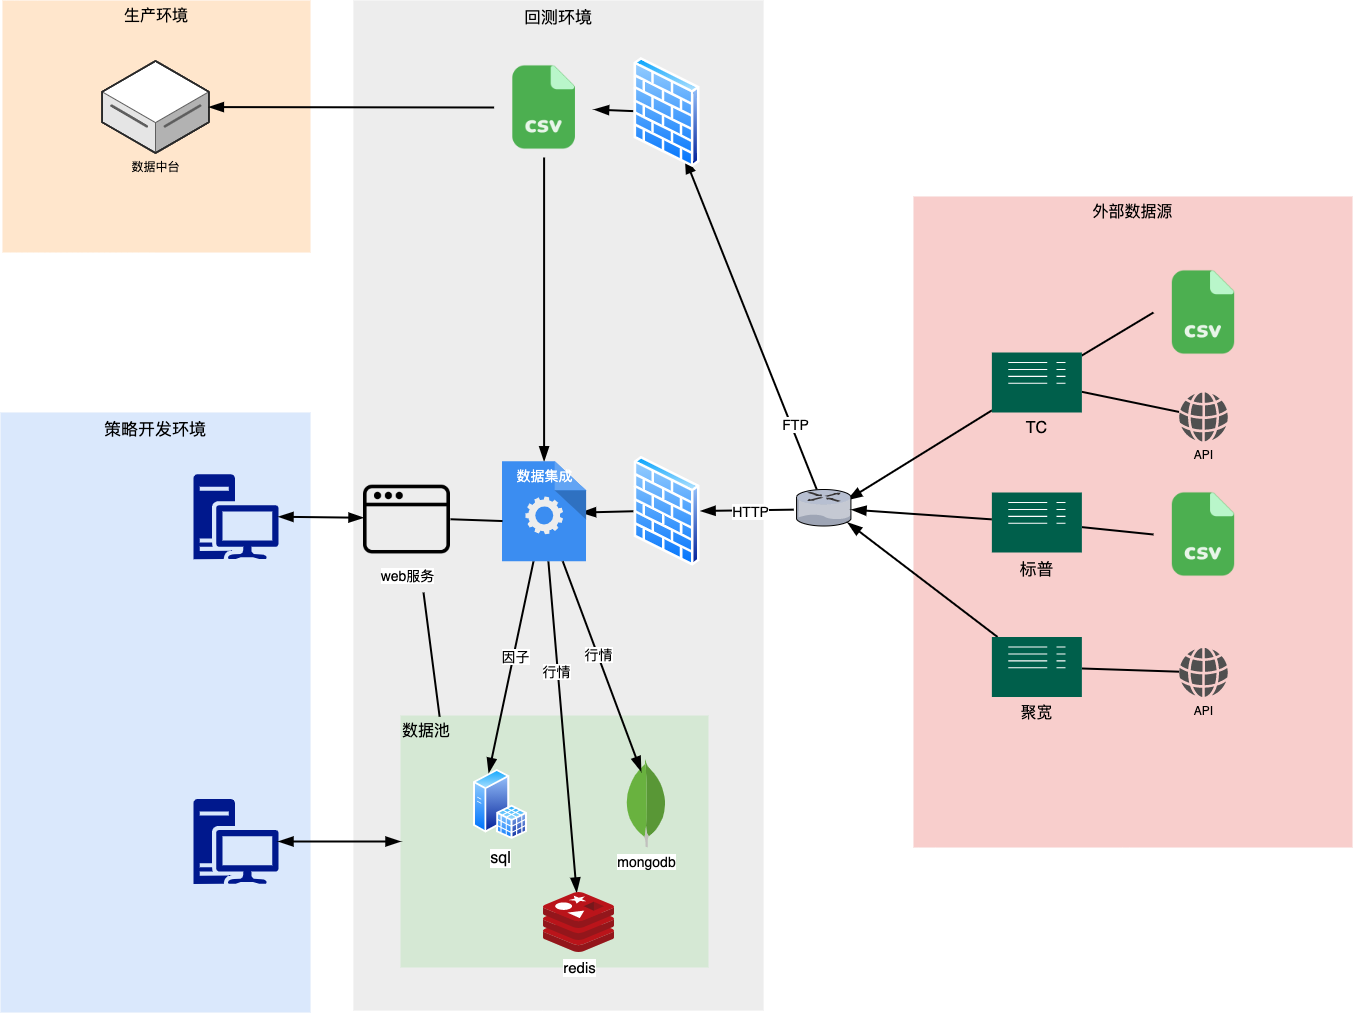

The diagram above was exported from draw.io. Its source (the exported page's mxGraphModel, read from the mxfile embedded in the PNG):
<mxGraphModel dx="1263" dy="769" grid="1" gridSize="10" guides="1" tooltips="1" connect="1" arrows="1" fold="1" page="1" pageScale="1.5" pageWidth="1169" pageHeight="826" background="none" math="0" shadow="0">
  <root>
    <mxCell id="0" style=";html=1;" />
    <mxCell id="1" style=";html=1;" parent="0" />
    <mxCell id="6a7d8f32e03d9370-61" value="&lt;span style=&quot;font-size: 16px&quot;&gt;外部数据源&lt;/span&gt;" style="whiteSpace=wrap;html=1;fillColor=#f8cecc;fontSize=14;strokeColor=none;verticalAlign=top;" parent="1" vertex="1">
      <mxGeometry x="1090" y="294" width="439" height="651" as="geometry" />
    </mxCell>
    <mxCell id="6a7d8f32e03d9370-59" value="&lt;font style=&quot;font-size: 17px&quot;&gt;回测环境&lt;/font&gt;" style="whiteSpace=wrap;html=1;fillColor=#EDEDED;fontSize=14;strokeColor=none;verticalAlign=top;" parent="1" vertex="1">
      <mxGeometry x="530" y="98" width="410" height="1010" as="geometry" />
    </mxCell>
    <mxCell id="6a7d8f32e03d9370-58" value="&lt;font style=&quot;font-size: 17px&quot;&gt;策略开发环境&lt;/font&gt;" style="whiteSpace=wrap;html=1;fillColor=#dae8fc;fontSize=14;strokeColor=none;verticalAlign=top;" parent="1" vertex="1">
      <mxGeometry x="177" y="510" width="310" height="600" as="geometry" />
    </mxCell>
    <mxCell id="6a7d8f32e03d9370-57" value="&lt;font style=&quot;font-size: 16px&quot;&gt;生产环境&lt;/font&gt;" style="whiteSpace=wrap;html=1;fillColor=#ffe6cc;fontSize=14;verticalAlign=top;strokeColor=none;" parent="1" vertex="1">
      <mxGeometry x="179" y="98" width="308" height="252" as="geometry" />
    </mxCell>
    <mxCell id="6a7d8f32e03d9370-43" style="edgeStyle=none;rounded=0;html=1;startSize=10;endSize=10;jettySize=auto;orthogonalLoop=1;fontSize=14;endArrow=none;endFill=0;strokeWidth=2;startArrow=blockThin;startFill=1;entryX=0.5;entryY=1;entryDx=0;entryDy=0;" parent="1" source="A9i1_2r06wziE7NqVmH8-50" target="A9i1_2r06wziE7NqVmH8-48" edge="1">
      <mxGeometry relative="1" as="geometry">
        <mxPoint x="720.5999999999999" y="581.25" as="sourcePoint" />
        <mxPoint x="720" y="280" as="targetPoint" />
      </mxGeometry>
    </mxCell>
    <mxCell id="6a7d8f32e03d9370-56" style="edgeStyle=none;rounded=0;html=1;jettySize=auto;orthogonalLoop=1;fontSize=14;endArrow=none;endFill=0;strokeWidth=2;exitX=0.927;exitY=0.285;exitDx=0;exitDy=0;exitPerimeter=0;startArrow=blockThin;startFill=1;endSize=10;startSize=10;" parent="1" source="6a7d8f32e03d9370-13" target="A9i1_2r06wziE7NqVmH8-53" edge="1">
      <mxGeometry relative="1" as="geometry">
        <mxPoint x="1160" y="517.3961055889963" as="targetPoint" />
      </mxGeometry>
    </mxCell>
    <mxCell id="6a7d8f32e03d9370-13" value="" style="verticalLabelPosition=bottom;aspect=fixed;html=1;verticalAlign=top;strokeColor=none;shape=mxgraph.citrix.router;fillColor=#66B2FF;gradientColor=#0066CC;fontSize=14;" parent="1" vertex="1">
      <mxGeometry x="973" y="587" width="55" height="36.5" as="geometry" />
    </mxCell>
    <mxCell id="6a7d8f32e03d9370-44" style="edgeStyle=none;rounded=0;html=1;startSize=10;endSize=10;jettySize=auto;orthogonalLoop=1;fontSize=14;endArrow=none;endFill=0;strokeWidth=2;startArrow=blockThin;startFill=1;" parent="1" source="A9i1_2r06wziE7NqVmH8-56" target="6a7d8f32e03d9370-13" edge="1">
      <mxGeometry relative="1" as="geometry">
        <mxPoint x="865.2751405371641" y="251.5" as="sourcePoint" />
      </mxGeometry>
    </mxCell>
    <mxCell id="A9i1_2r06wziE7NqVmH8-27" value="FTP" style="edgeLabel;html=1;align=center;verticalAlign=middle;resizable=0;points=[];fontSize=14;" parent="6a7d8f32e03d9370-44" vertex="1" connectable="0">
      <mxGeometry x="0.0849" y="-2" relative="1" as="geometry">
        <mxPoint x="40.22" y="85.31" as="offset" />
      </mxGeometry>
    </mxCell>
    <mxCell id="A9i1_2r06wziE7NqVmH8-2" style="edgeStyle=none;rounded=0;html=1;startSize=10;endSize=10;jettySize=auto;orthogonalLoop=1;fontSize=14;endArrow=blockThin;endFill=1;strokeWidth=2;" parent="1" source="A9i1_2r06wziE7NqVmH8-55" edge="1">
      <mxGeometry relative="1" as="geometry">
        <mxPoint x="1160" y="725.568316831683" as="sourcePoint" />
        <mxPoint x="1024" y="620" as="targetPoint" />
      </mxGeometry>
    </mxCell>
    <mxCell id="A9i1_2r06wziE7NqVmH8-5" style="edgeStyle=none;rounded=0;html=1;startSize=10;endSize=10;jettySize=auto;orthogonalLoop=1;fontSize=14;endArrow=none;endFill=0;strokeWidth=2;entryX=0;entryY=0.5;entryDx=0;entryDy=0;" parent="1" source="A9i1_2r06wziE7NqVmH8-53" target="A9i1_2r06wziE7NqVmH8-51" edge="1">
      <mxGeometry relative="1" as="geometry">
        <mxPoint x="1266.75" y="451.21757770632394" as="sourcePoint" />
        <mxPoint x="1350" y="422.46184838020076" as="targetPoint" />
      </mxGeometry>
    </mxCell>
    <mxCell id="A9i1_2r06wziE7NqVmH8-7" style="edgeStyle=none;rounded=0;html=1;startSize=10;endSize=10;jettySize=auto;orthogonalLoop=1;fontSize=14;endArrow=none;endFill=0;strokeWidth=2;startArrow=blockThin;startFill=1;" parent="1" source="6a7d8f32e03d9370-13" target="A9i1_2r06wziE7NqVmH8-54" edge="1">
      <mxGeometry relative="1" as="geometry">
        <mxPoint x="1038" y="597.0027891955374" as="sourcePoint" />
        <mxPoint x="1160" y="622.2958015267177" as="targetPoint" />
      </mxGeometry>
    </mxCell>
    <mxCell id="A9i1_2r06wziE7NqVmH8-10" style="edgeStyle=none;rounded=0;html=1;startSize=10;endSize=10;jettySize=auto;orthogonalLoop=1;fontSize=14;endArrow=none;endFill=0;strokeWidth=2;entryX=0;entryY=0.5;entryDx=0;entryDy=0;" parent="1" source="A9i1_2r06wziE7NqVmH8-54" target="A9i1_2r06wziE7NqVmH8-52" edge="1">
      <mxGeometry relative="1" as="geometry">
        <mxPoint x="1266.75" y="629.8306538049303" as="sourcePoint" />
        <mxPoint x="1350" y="632.493504357836" as="targetPoint" />
      </mxGeometry>
    </mxCell>
    <mxCell id="A9i1_2r06wziE7NqVmH8-11" value="API" style="pointerEvents=1;shadow=0;dashed=0;html=1;strokeColor=none;fillColor=#505050;labelPosition=center;verticalLabelPosition=bottom;verticalAlign=top;outlineConnect=0;align=center;shape=mxgraph.office.concepts.globe_internet;" parent="1" vertex="1">
      <mxGeometry x="1355.5" y="490" width="49" height="49" as="geometry" />
    </mxCell>
    <mxCell id="A9i1_2r06wziE7NqVmH8-12" style="edgeStyle=none;rounded=0;html=1;startSize=10;endSize=10;jettySize=auto;orthogonalLoop=1;fontSize=14;endArrow=none;endFill=0;strokeWidth=2;" parent="1" source="A9i1_2r06wziE7NqVmH8-53" target="A9i1_2r06wziE7NqVmH8-11" edge="1">
      <mxGeometry relative="1" as="geometry">
        <mxPoint x="1266.75" y="495.12940735183815" as="sourcePoint" />
        <mxPoint x="1360" y="413.8766603415561" as="targetPoint" />
      </mxGeometry>
    </mxCell>
    <mxCell id="A9i1_2r06wziE7NqVmH8-17" value="API" style="pointerEvents=1;shadow=0;dashed=0;html=1;strokeColor=none;fillColor=#505050;labelPosition=center;verticalLabelPosition=bottom;verticalAlign=top;outlineConnect=0;align=center;shape=mxgraph.office.concepts.globe_internet;" parent="1" vertex="1">
      <mxGeometry x="1355.5" y="745.5" width="49" height="49" as="geometry" />
    </mxCell>
    <mxCell id="A9i1_2r06wziE7NqVmH8-18" style="edgeStyle=none;rounded=0;html=1;startSize=10;endSize=10;jettySize=auto;orthogonalLoop=1;fontSize=14;endArrow=none;endFill=0;strokeWidth=2;" parent="1" source="A9i1_2r06wziE7NqVmH8-55" target="A9i1_2r06wziE7NqVmH8-17" edge="1">
      <mxGeometry relative="1" as="geometry">
        <mxPoint x="1266.75" y="767.960990247562" as="sourcePoint" />
        <mxPoint x="1330" y="768" as="targetPoint" />
      </mxGeometry>
    </mxCell>
    <mxCell id="A9i1_2r06wziE7NqVmH8-21" style="edgeStyle=none;rounded=0;html=1;startSize=10;endSize=10;jettySize=auto;orthogonalLoop=1;fontSize=14;endArrow=none;endFill=0;strokeWidth=2;startArrow=blockThin;startFill=1;" parent="1" source="A9i1_2r06wziE7NqVmH8-48" target="A9i1_2r06wziE7NqVmH8-56" edge="1">
      <mxGeometry relative="1" as="geometry">
        <mxPoint x="735.9999999999995" y="205" as="sourcePoint" />
        <mxPoint x="810" y="205" as="targetPoint" />
      </mxGeometry>
    </mxCell>
    <mxCell id="A9i1_2r06wziE7NqVmH8-25" style="edgeStyle=none;rounded=0;html=1;startSize=10;endSize=10;jettySize=auto;orthogonalLoop=1;fontSize=14;endArrow=none;endFill=0;strokeWidth=2;startArrow=blockThin;startFill=1;entryX=-0.049;entryY=0.552;entryDx=0;entryDy=0;entryPerimeter=0;" parent="1" source="A9i1_2r06wziE7NqVmH8-57" target="6a7d8f32e03d9370-13" edge="1">
      <mxGeometry relative="1" as="geometry">
        <mxPoint x="877" y="608.2907285654217" as="sourcePoint" />
        <mxPoint x="940" y="603" as="targetPoint" />
      </mxGeometry>
    </mxCell>
    <mxCell id="A9i1_2r06wziE7NqVmH8-28" value="HTTP" style="edgeLabel;html=1;align=center;verticalAlign=middle;resizable=0;points=[];fontSize=14;" parent="A9i1_2r06wziE7NqVmH8-25" vertex="1" connectable="0">
      <mxGeometry x="0.0505" y="-1" relative="1" as="geometry">
        <mxPoint as="offset" />
      </mxGeometry>
    </mxCell>
    <mxCell id="A9i1_2r06wziE7NqVmH8-26" style="edgeStyle=none;rounded=0;html=1;startSize=10;endSize=10;jettySize=auto;orthogonalLoop=1;fontSize=14;endArrow=none;endFill=0;strokeWidth=2;startArrow=blockThin;startFill=1;entryX=0;entryY=0.5;entryDx=0;entryDy=0;exitX=0.94;exitY=0.513;exitDx=0;exitDy=0;exitPerimeter=0;" parent="1" source="A9i1_2r06wziE7NqVmH8-50" target="A9i1_2r06wziE7NqVmH8-57" edge="1">
      <mxGeometry relative="1" as="geometry">
        <mxPoint x="750.0999999999999" y="606.2590234622701" as="sourcePoint" />
        <mxPoint x="799.4499999999998" y="611.4469999999997" as="targetPoint" />
      </mxGeometry>
    </mxCell>
    <mxCell id="A9i1_2r06wziE7NqVmH8-36" value="数据中台" style="verticalLabelPosition=bottom;html=1;verticalAlign=top;strokeWidth=1;align=center;outlineConnect=0;dashed=0;outlineConnect=0;shape=mxgraph.aws3d.dataServer;strokeColor=#5E5E5E;aspect=fixed;" parent="1" vertex="1">
      <mxGeometry x="278.62" y="158.5" width="106.75" height="92" as="geometry" />
    </mxCell>
    <mxCell id="A9i1_2r06wziE7NqVmH8-37" style="edgeStyle=none;rounded=0;html=1;startSize=10;endSize=10;jettySize=auto;orthogonalLoop=1;fontSize=14;endArrow=none;endFill=0;strokeWidth=2;startArrow=blockThin;startFill=1;entryX=0;entryY=0.5;entryDx=0;entryDy=0;" parent="1" source="A9i1_2r06wziE7NqVmH8-36" target="A9i1_2r06wziE7NqVmH8-48" edge="1">
      <mxGeometry relative="1" as="geometry">
        <mxPoint x="730.5557263643352" y="591.25" as="sourcePoint" />
        <mxPoint x="690" y="205" as="targetPoint" />
      </mxGeometry>
    </mxCell>
    <mxCell id="A9i1_2r06wziE7NqVmH8-39" value="&lt;span style=&quot;font-size: 16px&quot;&gt;数据池&lt;/span&gt;" style="whiteSpace=wrap;html=1;fontSize=14;verticalAlign=top;fillColor=#d5e8d4;strokeColor=none;align=left;" parent="1" vertex="1">
      <mxGeometry x="577" y="813" width="308" height="252" as="geometry" />
    </mxCell>
    <mxCell id="A9i1_2r06wziE7NqVmH8-34" style="edgeStyle=none;rounded=0;html=1;startSize=10;endSize=10;jettySize=auto;orthogonalLoop=1;fontSize=14;endArrow=none;endFill=0;strokeWidth=2;startArrow=blockThin;startFill=1;" parent="1" source="A9i1_2r06wziE7NqVmH8-40" target="A9i1_2r06wziE7NqVmH8-50" edge="1">
      <mxGeometry relative="1" as="geometry">
        <mxPoint x="794.7340425531911" y="870" as="sourcePoint" />
        <mxPoint x="740" y="660" as="targetPoint" />
      </mxGeometry>
    </mxCell>
    <mxCell id="A9i1_2r06wziE7NqVmH8-35" value="行情" style="edgeLabel;html=1;align=center;verticalAlign=middle;resizable=0;points=[];fontSize=14;" parent="A9i1_2r06wziE7NqVmH8-34" vertex="1" connectable="0">
      <mxGeometry x="0.1133" y="-1" relative="1" as="geometry">
        <mxPoint x="-5.98" y="-37.03" as="offset" />
      </mxGeometry>
    </mxCell>
    <mxCell id="A9i1_2r06wziE7NqVmH8-30" style="edgeStyle=none;rounded=0;html=1;startSize=10;endSize=10;jettySize=auto;orthogonalLoop=1;fontSize=14;endArrow=none;endFill=0;strokeWidth=2;startArrow=blockThin;startFill=1;exitX=0.25;exitY=0;exitDx=0;exitDy=0;" parent="1" source="A9i1_2r06wziE7NqVmH8-42" target="A9i1_2r06wziE7NqVmH8-50" edge="1">
      <mxGeometry relative="1" as="geometry">
        <mxPoint x="660" y="880" as="sourcePoint" />
        <mxPoint x="690" y="660" as="targetPoint" />
      </mxGeometry>
    </mxCell>
    <mxCell id="A9i1_2r06wziE7NqVmH8-31" value="因子" style="edgeLabel;html=1;align=center;verticalAlign=middle;resizable=0;points=[];fontSize=14;" parent="A9i1_2r06wziE7NqVmH8-30" vertex="1" connectable="0">
      <mxGeometry x="0.1133" y="-1" relative="1" as="geometry">
        <mxPoint as="offset" />
      </mxGeometry>
    </mxCell>
    <mxCell id="A9i1_2r06wziE7NqVmH8-40" value="&lt;font style=&quot;font-size: 15px&quot;&gt;redis&lt;/font&gt;" style="aspect=fixed;html=1;points=[];align=center;image;fontSize=12;image=img/lib/mscae/Cache_Redis_Product.svg;fillColor=#66FF66;" parent="1" vertex="1">
      <mxGeometry x="720" y="990" width="71.43" height="60" as="geometry" />
    </mxCell>
    <mxCell id="A9i1_2r06wziE7NqVmH8-42" value="&lt;font style=&quot;font-size: 16px&quot;&gt;sql&lt;/font&gt;" style="aspect=fixed;perimeter=ellipsePerimeter;html=1;align=center;shadow=0;dashed=0;spacingTop=3;image;image=img/lib/active_directory/sql_server.svg;fillColor=#00994D;fontSize=14;sketch=0;" parent="1" vertex="1">
      <mxGeometry x="650" y="866.9" width="53.9" height="70" as="geometry" />
    </mxCell>
    <mxCell id="A9i1_2r06wziE7NqVmH8-45" value="&lt;span style=&quot;background-color: rgb(255 , 255 , 255)&quot;&gt;mongodb&lt;/span&gt;" style="dashed=0;outlineConnect=0;html=1;align=center;labelPosition=center;verticalLabelPosition=bottom;verticalAlign=top;shape=mxgraph.weblogos.mongodb;sketch=0;fillColor=#00994D;fontSize=14;" parent="1" vertex="1">
      <mxGeometry x="802" y="858.8" width="41.2" height="86.2" as="geometry" />
    </mxCell>
    <mxCell id="A9i1_2r06wziE7NqVmH8-48" value="" style="shape=image;html=1;verticalAlign=top;verticalLabelPosition=bottom;labelBackgroundColor=#ffffff;imageAspect=0;aspect=fixed;image=https://cdn0.iconfinder.com/data/icons/common-file-extensions-audio-documents/24/ext_csv-128.png;sketch=0;fillColor=#00994D;fontSize=14;" parent="1" vertex="1">
      <mxGeometry x="670.6" y="155" width="100" height="100" as="geometry" />
    </mxCell>
    <mxCell id="A9i1_2r06wziE7NqVmH8-50" value="&lt;font color=&quot;#ffffff&quot;&gt;数据集成&lt;/font&gt;" style="html=1;aspect=fixed;strokeColor=none;shadow=0;align=center;verticalAlign=top;fillColor=#3B8DF1;shape=mxgraph.gcp2.process;sketch=0;fontSize=14;" parent="1" vertex="1">
      <mxGeometry x="678.6" y="558.75" width="84" height="100" as="geometry" />
    </mxCell>
    <mxCell id="A9i1_2r06wziE7NqVmH8-51" value="" style="shape=image;html=1;verticalAlign=top;verticalLabelPosition=bottom;labelBackgroundColor=#ffffff;imageAspect=0;aspect=fixed;image=https://cdn0.iconfinder.com/data/icons/common-file-extensions-audio-documents/24/ext_csv-128.png;sketch=0;fillColor=#00994D;fontSize=14;" parent="1" vertex="1">
      <mxGeometry x="1330" y="360" width="100" height="100" as="geometry" />
    </mxCell>
    <mxCell id="A9i1_2r06wziE7NqVmH8-52" value="" style="shape=image;html=1;verticalAlign=top;verticalLabelPosition=bottom;labelBackgroundColor=#ffffff;imageAspect=0;aspect=fixed;image=https://cdn0.iconfinder.com/data/icons/common-file-extensions-audio-documents/24/ext_csv-128.png;sketch=0;fillColor=#00994D;fontSize=14;" parent="1" vertex="1">
      <mxGeometry x="1330" y="582" width="100" height="100" as="geometry" />
    </mxCell>
    <mxCell id="A9i1_2r06wziE7NqVmH8-53" value="&lt;font style=&quot;font-size: 16px&quot;&gt;TC&lt;/font&gt;" style="pointerEvents=1;shadow=0;dashed=0;html=1;strokeColor=none;fillColor=#005F4B;labelPosition=center;verticalLabelPosition=bottom;verticalAlign=top;align=center;outlineConnect=0;shape=mxgraph.veeam2.server;sketch=0;fontSize=14;" parent="1" vertex="1">
      <mxGeometry x="1168.37" y="450" width="90" height="60" as="geometry" />
    </mxCell>
    <mxCell id="A9i1_2r06wziE7NqVmH8-54" value="&lt;font style=&quot;font-size: 17px&quot;&gt;标普&lt;/font&gt;" style="pointerEvents=1;shadow=0;dashed=0;html=1;strokeColor=none;fillColor=#005F4B;labelPosition=center;verticalLabelPosition=bottom;verticalAlign=top;align=center;outlineConnect=0;shape=mxgraph.veeam2.server;sketch=0;fontSize=14;" parent="1" vertex="1">
      <mxGeometry x="1168.37" y="590" width="90" height="60" as="geometry" />
    </mxCell>
    <mxCell id="A9i1_2r06wziE7NqVmH8-55" value="&lt;font style=&quot;font-size: 16px&quot;&gt;聚宽&lt;/font&gt;" style="pointerEvents=1;shadow=0;dashed=0;html=1;strokeColor=none;fillColor=#005F4B;labelPosition=center;verticalLabelPosition=bottom;verticalAlign=top;align=center;outlineConnect=0;shape=mxgraph.veeam2.server;sketch=0;fontSize=14;" parent="1" vertex="1">
      <mxGeometry x="1168.37" y="734.5" width="90" height="60" as="geometry" />
    </mxCell>
    <mxCell id="A9i1_2r06wziE7NqVmH8-56" value="" style="aspect=fixed;perimeter=ellipsePerimeter;html=1;align=center;shadow=0;dashed=0;spacingTop=3;image;image=img/lib/active_directory/firewall.svg;sketch=0;fillColor=#00994D;fontSize=14;" parent="1" vertex="1">
      <mxGeometry x="809.9" y="155" width="67.1" height="110" as="geometry" />
    </mxCell>
    <mxCell id="A9i1_2r06wziE7NqVmH8-57" value="" style="aspect=fixed;perimeter=ellipsePerimeter;html=1;align=center;shadow=0;dashed=0;spacingTop=3;image;image=img/lib/active_directory/firewall.svg;sketch=0;fillColor=#00994D;fontSize=14;" parent="1" vertex="1">
      <mxGeometry x="810" y="553.75" width="67.1" height="110" as="geometry" />
    </mxCell>
    <mxCell id="A9i1_2r06wziE7NqVmH8-58" value="" style="aspect=fixed;pointerEvents=1;shadow=0;dashed=0;html=1;strokeColor=none;labelPosition=center;verticalLabelPosition=bottom;verticalAlign=top;align=center;fillColor=#00188D;shape=mxgraph.mscae.enterprise.workstation_client;sketch=0;fontSize=14;" parent="1" vertex="1">
      <mxGeometry x="370" y="896.5" width="85" height="85" as="geometry" />
    </mxCell>
    <mxCell id="A9i1_2r06wziE7NqVmH8-60" value="" style="aspect=fixed;pointerEvents=1;shadow=0;dashed=0;html=1;strokeColor=none;labelPosition=center;verticalLabelPosition=bottom;verticalAlign=top;align=center;fillColor=#00188D;shape=mxgraph.mscae.enterprise.workstation_client;sketch=0;fontSize=14;" parent="1" vertex="1">
      <mxGeometry x="370" y="571.75" width="85" height="85" as="geometry" />
    </mxCell>
    <mxCell id="A9i1_2r06wziE7NqVmH8-61" style="edgeStyle=none;rounded=0;html=1;startSize=10;endSize=10;jettySize=auto;orthogonalLoop=1;fontSize=14;endArrow=blockThin;endFill=1;strokeWidth=2;startArrow=blockThin;startFill=1;entryX=0;entryY=0.5;entryDx=0;entryDy=0;exitX=1;exitY=0.5;exitDx=0;exitDy=0;exitPerimeter=0;" parent="1" source="A9i1_2r06wziE7NqVmH8-58" target="A9i1_2r06wziE7NqVmH8-39" edge="1">
      <mxGeometry relative="1" as="geometry">
        <mxPoint x="395.3699999999999" y="214.57881602457132" as="sourcePoint" />
        <mxPoint x="680.5999999999999" y="215" as="targetPoint" />
      </mxGeometry>
    </mxCell>
    <mxCell id="A9i1_2r06wziE7NqVmH8-62" value="web服务" style="shape=image;html=1;verticalAlign=top;verticalLabelPosition=bottom;labelBackgroundColor=#ffffff;imageAspect=0;aspect=fixed;image=https://cdn3.iconfinder.com/data/icons/streamline-icon-set-free-pack/48/Streamline-17-128.png;sketch=0;fillColor=#00994D;fontSize=14;align=center;" parent="1" vertex="1">
      <mxGeometry x="540" y="571.75" width="87" height="87" as="geometry" />
    </mxCell>
    <mxCell id="A9i1_2r06wziE7NqVmH8-65" style="edgeStyle=none;rounded=0;html=1;startSize=10;endSize=10;jettySize=auto;orthogonalLoop=1;fontSize=14;endArrow=blockThin;endFill=1;strokeWidth=2;startArrow=blockThin;startFill=1;entryX=0;entryY=0.5;entryDx=0;entryDy=0;exitX=1;exitY=0.5;exitDx=0;exitDy=0;exitPerimeter=0;" parent="1" source="A9i1_2r06wziE7NqVmH8-60" target="A9i1_2r06wziE7NqVmH8-62" edge="1">
      <mxGeometry relative="1" as="geometry">
        <mxPoint x="464.9999999999998" y="949" as="sourcePoint" />
        <mxPoint x="587" y="949" as="targetPoint" />
      </mxGeometry>
    </mxCell>
    <mxCell id="A9i1_2r06wziE7NqVmH8-67" style="edgeStyle=none;rounded=0;html=1;startSize=10;endSize=10;jettySize=auto;orthogonalLoop=1;fontSize=14;endArrow=none;endFill=0;strokeWidth=2;startArrow=blockThin;startFill=1;" parent="1" target="A9i1_2r06wziE7NqVmH8-50" edge="1">
      <mxGeometry relative="1" as="geometry">
        <mxPoint x="817.6035817840693" y="868.8" as="sourcePoint" />
        <mxPoint x="747.9972369094321" y="668.7500000000002" as="targetPoint" />
      </mxGeometry>
    </mxCell>
    <mxCell id="A9i1_2r06wziE7NqVmH8-68" value="行情" style="edgeLabel;html=1;align=center;verticalAlign=middle;resizable=0;points=[];fontSize=14;" parent="A9i1_2r06wziE7NqVmH8-67" vertex="1" connectable="0">
      <mxGeometry x="0.1133" y="-1" relative="1" as="geometry">
        <mxPoint as="offset" />
      </mxGeometry>
    </mxCell>
    <mxCell id="A9i1_2r06wziE7NqVmH8-69" style="edgeStyle=none;rounded=0;html=1;startSize=10;endSize=10;jettySize=auto;orthogonalLoop=1;fontSize=14;endArrow=none;endFill=0;strokeWidth=2;exitX=0.005;exitY=0.598;exitDx=0;exitDy=0;exitPerimeter=0;" parent="1" source="A9i1_2r06wziE7NqVmH8-50" target="A9i1_2r06wziE7NqVmH8-62" edge="1">
      <mxGeometry relative="1" as="geometry">
        <mxPoint x="1268.37" y="462.99151161793725" as="sourcePoint" />
        <mxPoint x="630" y="615" as="targetPoint" />
      </mxGeometry>
    </mxCell>
    <mxCell id="A9i1_2r06wziE7NqVmH8-70" style="edgeStyle=none;rounded=0;html=1;startSize=10;endSize=10;jettySize=auto;orthogonalLoop=1;fontSize=14;endArrow=none;endFill=0;strokeWidth=2;exitX=0.127;exitY=0.005;exitDx=0;exitDy=0;exitPerimeter=0;" parent="1" source="A9i1_2r06wziE7NqVmH8-39" edge="1">
      <mxGeometry relative="1" as="geometry">
        <mxPoint x="688.5999999999999" y="621.666666666667" as="sourcePoint" />
        <mxPoint x="600" y="690" as="targetPoint" />
      </mxGeometry>
    </mxCell>
  </root>
</mxGraphModel>